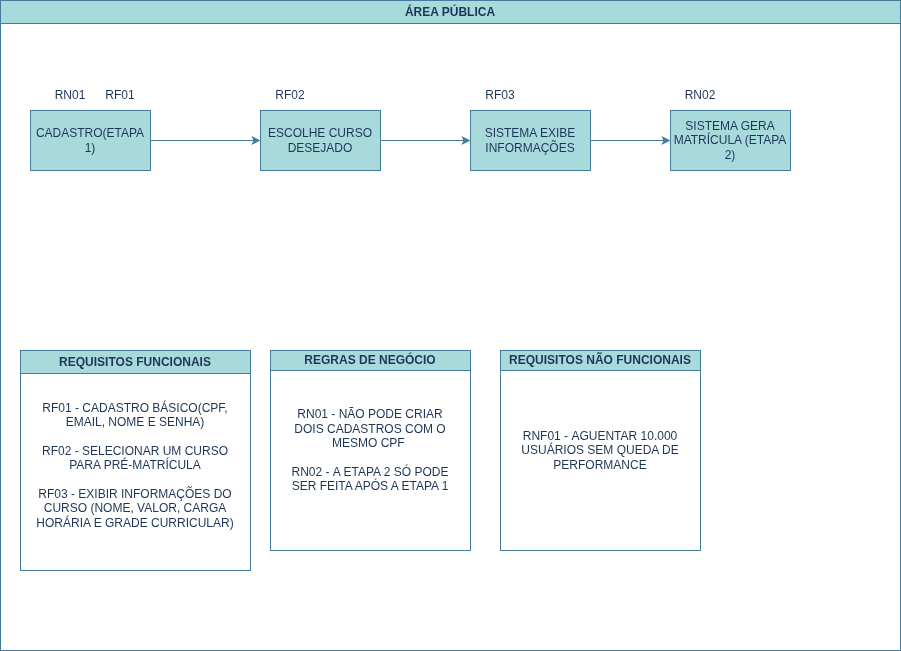

The diagram above was exported from draw.io. Its source (the exported page's mxGraphModel, read from the mxfile embedded in the PNG):
<mxGraphModel dx="-1288" dy="-22" grid="1" gridSize="10" guides="1" tooltips="1" connect="1" arrows="1" fold="1" page="1" pageScale="1" pageWidth="827" pageHeight="1169" background="#ffffff" math="0" shadow="0" adaptiveColors="auto">
  <root>
    <mxCell id="0" />
    <mxCell id="1" parent="0" />
    <mxCell id="HMm10BALlfrQPYiHxpNq-1" parent="1" style="swimlane;whiteSpace=wrap;html=1;labelBackgroundColor=none;fillColor=#A8DADC;strokeColor=#457B9D;fontColor=#1D3557;" value="ÁREA PÚBLICA" vertex="1">
      <mxGeometry height="650" width="900" x="3649" y="1429" as="geometry" />
    </mxCell>
    <mxCell id="HMm10BALlfrQPYiHxpNq-7" edge="1" parent="HMm10BALlfrQPYiHxpNq-1" source="HMm10BALlfrQPYiHxpNq-5" style="edgeStyle=orthogonalEdgeStyle;rounded=0;orthogonalLoop=1;jettySize=auto;html=1;entryX=0;entryY=0.5;entryDx=0;entryDy=0;labelBackgroundColor=none;fontColor=default;strokeColor=#457B9D;" target="HMm10BALlfrQPYiHxpNq-6">
      <mxGeometry relative="1" as="geometry" />
    </mxCell>
    <mxCell id="HMm10BALlfrQPYiHxpNq-5" parent="HMm10BALlfrQPYiHxpNq-1" style="rounded=0;whiteSpace=wrap;html=1;labelBackgroundColor=none;fillColor=#A8DADC;strokeColor=#457B9D;fontColor=#1D3557;" value="CADASTRO(ETAPA 1)" vertex="1">
      <mxGeometry height="60" width="120" x="30" y="110" as="geometry" />
    </mxCell>
    <mxCell id="HMm10BALlfrQPYiHxpNq-9" edge="1" parent="HMm10BALlfrQPYiHxpNq-1" source="HMm10BALlfrQPYiHxpNq-6" style="edgeStyle=orthogonalEdgeStyle;rounded=0;orthogonalLoop=1;jettySize=auto;html=1;entryX=0;entryY=0.5;entryDx=0;entryDy=0;labelBackgroundColor=none;fontColor=default;strokeColor=#457B9D;" target="HMm10BALlfrQPYiHxpNq-8">
      <mxGeometry relative="1" as="geometry" />
    </mxCell>
    <mxCell id="HMm10BALlfrQPYiHxpNq-6" parent="HMm10BALlfrQPYiHxpNq-1" style="rounded=0;whiteSpace=wrap;html=1;labelBackgroundColor=none;fillColor=#A8DADC;strokeColor=#457B9D;fontColor=#1D3557;" value="ESCOLHE CURSO DESEJADO" vertex="1">
      <mxGeometry height="60" width="120" x="260" y="110" as="geometry" />
    </mxCell>
    <mxCell id="HMm10BALlfrQPYiHxpNq-11" edge="1" parent="HMm10BALlfrQPYiHxpNq-1" source="HMm10BALlfrQPYiHxpNq-8" style="edgeStyle=orthogonalEdgeStyle;rounded=0;orthogonalLoop=1;jettySize=auto;html=1;entryX=0;entryY=0.5;entryDx=0;entryDy=0;labelBackgroundColor=none;fontColor=default;strokeColor=#457B9D;" target="HMm10BALlfrQPYiHxpNq-10">
      <mxGeometry relative="1" as="geometry" />
    </mxCell>
    <mxCell id="HMm10BALlfrQPYiHxpNq-8" parent="HMm10BALlfrQPYiHxpNq-1" style="rounded=0;whiteSpace=wrap;html=1;labelBackgroundColor=none;fillColor=#A8DADC;strokeColor=#457B9D;fontColor=#1D3557;" value="SISTEMA EXIBE INFORMAÇÕES" vertex="1">
      <mxGeometry height="60" width="120" x="470" y="110" as="geometry" />
    </mxCell>
    <mxCell id="HMm10BALlfrQPYiHxpNq-10" parent="HMm10BALlfrQPYiHxpNq-1" style="rounded=0;whiteSpace=wrap;html=1;labelBackgroundColor=none;fillColor=#A8DADC;strokeColor=#457B9D;fontColor=#1D3557;" value="SISTEMA GERA MATRÍCULA (ETAPA 2)" vertex="1">
      <mxGeometry height="60" width="120" x="670" y="110" as="geometry" />
    </mxCell>
    <mxCell id="HMm10BALlfrQPYiHxpNq-13" parent="HMm10BALlfrQPYiHxpNq-1" style="swimlane;whiteSpace=wrap;html=1;labelBackgroundColor=none;fillColor=#A8DADC;strokeColor=#457B9D;fontColor=#1D3557;" value="REQUISITOS FUNCIONAIS" vertex="1">
      <mxGeometry height="220" width="230" x="20" y="350" as="geometry" />
    </mxCell>
    <mxCell id="HMm10BALlfrQPYiHxpNq-18" parent="HMm10BALlfrQPYiHxpNq-13" style="text;html=1;whiteSpace=wrap;strokeColor=none;fillColor=none;align=center;verticalAlign=middle;rounded=0;labelBackgroundColor=none;fontColor=#1D3557;" value="RF01 -&amp;nbsp;CADASTRO BÁSICO(CPF, EMAIL, NOME E SENHA)&lt;div&gt;&lt;br&gt;&lt;/div&gt;&lt;div&gt;RF02 -&amp;nbsp;SELECIONAR UM CURSO PARA PRÉ-MATRÍCULA&lt;/div&gt;&lt;div&gt;&lt;br&gt;&lt;/div&gt;&lt;div&gt;RF03 -&amp;nbsp;EXIBIR INFORMAÇÕES DO CURSO (NOME, VALOR, CARGA HORÁRIA E GRADE CURRICULAR)&lt;/div&gt;" vertex="1">
      <mxGeometry height="170" width="200" x="15" y="30" as="geometry" />
    </mxCell>
    <mxCell id="HMm10BALlfrQPYiHxpNq-14" parent="HMm10BALlfrQPYiHxpNq-1" style="swimlane;whiteSpace=wrap;html=1;startSize=20;labelBackgroundColor=none;fillColor=#A8DADC;strokeColor=#457B9D;fontColor=#1D3557;" value="REGRAS DE NEGÓCIO" vertex="1">
      <mxGeometry height="200" width="200" x="270" y="350" as="geometry" />
    </mxCell>
    <mxCell id="HMm10BALlfrQPYiHxpNq-17" parent="HMm10BALlfrQPYiHxpNq-14" style="text;html=1;whiteSpace=wrap;strokeColor=none;fillColor=none;align=center;verticalAlign=middle;rounded=0;labelBackgroundColor=none;fontColor=#1D3557;" value="RN01 -&amp;nbsp;NÃO PODE CRIAR DOIS CADASTROS COM O MESMO CPF&amp;nbsp;&lt;div&gt;&lt;br&gt;&lt;/div&gt;&lt;div&gt;RN02 -&amp;nbsp;A ETAPA 2 SÓ PODE SER FEITA APÓS A ETAPA 1&lt;/div&gt;" vertex="1">
      <mxGeometry height="100" width="160" x="20" y="50" as="geometry" />
    </mxCell>
    <mxCell id="HMm10BALlfrQPYiHxpNq-15" parent="HMm10BALlfrQPYiHxpNq-1" style="swimlane;whiteSpace=wrap;html=1;startSize=20;labelBackgroundColor=none;fillColor=#A8DADC;strokeColor=#457B9D;fontColor=#1D3557;" value="REQUISITOS NÃO FUNCIONAIS" vertex="1">
      <mxGeometry height="200" width="200" x="500" y="350" as="geometry" />
    </mxCell>
    <mxCell id="HMm10BALlfrQPYiHxpNq-16" parent="HMm10BALlfrQPYiHxpNq-15" style="text;html=1;whiteSpace=wrap;strokeColor=none;fillColor=none;align=center;verticalAlign=middle;rounded=0;labelBackgroundColor=none;fontColor=#1D3557;" value="RNF01 -&amp;nbsp;AGUENTAR 10.000 USUÁRIOS SEM QUEDA DE PERFORMANCE" vertex="1">
      <mxGeometry height="100" width="180" x="10" y="50" as="geometry" />
    </mxCell>
    <mxCell id="HMm10BALlfrQPYiHxpNq-19" parent="HMm10BALlfrQPYiHxpNq-1" style="text;html=1;whiteSpace=wrap;strokeColor=none;fillColor=none;align=center;verticalAlign=middle;rounded=0;labelBackgroundColor=none;fontColor=#1D3557;" value="RF01" vertex="1">
      <mxGeometry height="30" width="60" x="90" y="80" as="geometry" />
    </mxCell>
    <mxCell id="HMm10BALlfrQPYiHxpNq-20" parent="HMm10BALlfrQPYiHxpNq-1" style="text;html=1;whiteSpace=wrap;strokeColor=none;fillColor=none;align=center;verticalAlign=middle;rounded=0;labelBackgroundColor=none;fontColor=#1D3557;" value="RF02" vertex="1">
      <mxGeometry height="30" width="60" x="260" y="80" as="geometry" />
    </mxCell>
    <mxCell id="HMm10BALlfrQPYiHxpNq-21" parent="HMm10BALlfrQPYiHxpNq-1" style="text;html=1;whiteSpace=wrap;strokeColor=none;fillColor=none;align=center;verticalAlign=middle;rounded=0;labelBackgroundColor=none;fontColor=#1D3557;" value="RF03" vertex="1">
      <mxGeometry height="30" width="60" x="470" y="80" as="geometry" />
    </mxCell>
    <mxCell id="HMm10BALlfrQPYiHxpNq-22" parent="HMm10BALlfrQPYiHxpNq-1" style="text;html=1;whiteSpace=wrap;strokeColor=none;fillColor=none;align=center;verticalAlign=middle;rounded=0;labelBackgroundColor=none;fontColor=#1D3557;" value="RN01" vertex="1">
      <mxGeometry height="30" width="60" x="40" y="80" as="geometry" />
    </mxCell>
    <mxCell id="HMm10BALlfrQPYiHxpNq-23" parent="HMm10BALlfrQPYiHxpNq-1" style="text;html=1;whiteSpace=wrap;strokeColor=none;fillColor=none;align=center;verticalAlign=middle;rounded=0;labelBackgroundColor=none;fontColor=#1D3557;" value="RN02" vertex="1">
      <mxGeometry height="30" width="60" x="670" y="80" as="geometry" />
    </mxCell>
  </root>
</mxGraphModel>